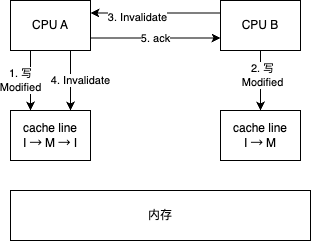

The diagram above was exported from draw.io. Its source (the exported page's mxGraphModel, read from the mxfile embedded in the PNG):
<mxGraphModel dx="540" dy="346" grid="1" gridSize="10" guides="1" tooltips="1" connect="1" arrows="1" fold="1" page="1" pageScale="1" pageWidth="827" pageHeight="1169" math="0" shadow="0">
  <root>
    <mxCell id="0" />
    <mxCell id="1" parent="0" />
    <mxCell id="_rHuYjgHixkglDDAwdCL-1" style="edgeStyle=orthogonalEdgeStyle;rounded=0;orthogonalLoop=1;jettySize=auto;html=1;exitX=0.25;exitY=1;exitDx=0;exitDy=0;entryX=0.25;entryY=0;entryDx=0;entryDy=0;" edge="1" parent="1" source="_rHuYjgHixkglDDAwdCL-6" target="_rHuYjgHixkglDDAwdCL-15">
      <mxGeometry relative="1" as="geometry" />
    </mxCell>
    <mxCell id="_rHuYjgHixkglDDAwdCL-2" value="1. 写&lt;br&gt;Modified" style="edgeLabel;html=1;align=center;verticalAlign=middle;resizable=0;points=[];" vertex="1" connectable="0" parent="_rHuYjgHixkglDDAwdCL-1">
      <mxGeometry x="-0.1667" y="-3" relative="1" as="geometry">
        <mxPoint x="-7" y="5" as="offset" />
      </mxGeometry>
    </mxCell>
    <mxCell id="_rHuYjgHixkglDDAwdCL-23" value="4. Invalidate" style="edgeStyle=orthogonalEdgeStyle;rounded=0;orthogonalLoop=1;jettySize=auto;html=1;exitX=0.75;exitY=1;exitDx=0;exitDy=0;entryX=0.75;entryY=0;entryDx=0;entryDy=0;" edge="1" parent="1" source="_rHuYjgHixkglDDAwdCL-6" target="_rHuYjgHixkglDDAwdCL-15">
      <mxGeometry y="10" relative="1" as="geometry">
        <mxPoint as="offset" />
      </mxGeometry>
    </mxCell>
    <mxCell id="_rHuYjgHixkglDDAwdCL-24" value="5. ack" style="edgeStyle=orthogonalEdgeStyle;rounded=0;orthogonalLoop=1;jettySize=auto;html=1;exitX=1;exitY=0.75;exitDx=0;exitDy=0;entryX=0;entryY=0.75;entryDx=0;entryDy=0;" edge="1" parent="1" source="_rHuYjgHixkglDDAwdCL-6" target="_rHuYjgHixkglDDAwdCL-12">
      <mxGeometry relative="1" as="geometry" />
    </mxCell>
    <mxCell id="_rHuYjgHixkglDDAwdCL-6" value="CPU A" style="rounded=0;whiteSpace=wrap;html=1;" vertex="1" parent="1">
      <mxGeometry x="110" y="180" width="80" height="50" as="geometry" />
    </mxCell>
    <mxCell id="_rHuYjgHixkglDDAwdCL-7" style="edgeStyle=orthogonalEdgeStyle;rounded=0;orthogonalLoop=1;jettySize=auto;html=1;exitX=0.5;exitY=1;exitDx=0;exitDy=0;entryX=0.5;entryY=0;entryDx=0;entryDy=0;" edge="1" parent="1" source="_rHuYjgHixkglDDAwdCL-12" target="_rHuYjgHixkglDDAwdCL-19">
      <mxGeometry relative="1" as="geometry" />
    </mxCell>
    <mxCell id="_rHuYjgHixkglDDAwdCL-8" value="2. 写&lt;br&gt;Modified" style="edgeLabel;html=1;align=center;verticalAlign=middle;resizable=0;points=[];" vertex="1" connectable="0" parent="_rHuYjgHixkglDDAwdCL-7">
      <mxGeometry x="-0.1833" y="2" relative="1" as="geometry">
        <mxPoint as="offset" />
      </mxGeometry>
    </mxCell>
    <mxCell id="_rHuYjgHixkglDDAwdCL-20" style="edgeStyle=orthogonalEdgeStyle;rounded=0;orthogonalLoop=1;jettySize=auto;html=1;exitX=0;exitY=0.25;exitDx=0;exitDy=0;entryX=1;entryY=0.25;entryDx=0;entryDy=0;" edge="1" parent="1" source="_rHuYjgHixkglDDAwdCL-12" target="_rHuYjgHixkglDDAwdCL-6">
      <mxGeometry relative="1" as="geometry" />
    </mxCell>
    <mxCell id="_rHuYjgHixkglDDAwdCL-21" value="3. Invalidate" style="edgeLabel;html=1;align=center;verticalAlign=middle;resizable=0;points=[];" vertex="1" connectable="0" parent="_rHuYjgHixkglDDAwdCL-20">
      <mxGeometry x="0.2769" y="4" relative="1" as="geometry">
        <mxPoint as="offset" />
      </mxGeometry>
    </mxCell>
    <mxCell id="_rHuYjgHixkglDDAwdCL-12" value="CPU B" style="rounded=0;whiteSpace=wrap;html=1;" vertex="1" parent="1">
      <mxGeometry x="320" y="180" width="80" height="50" as="geometry" />
    </mxCell>
    <mxCell id="_rHuYjgHixkglDDAwdCL-15" value="cache line&lt;br&gt;I → M → I" style="rounded=0;whiteSpace=wrap;html=1;" vertex="1" parent="1">
      <mxGeometry x="110" y="290" width="80" height="50" as="geometry" />
    </mxCell>
    <mxCell id="_rHuYjgHixkglDDAwdCL-16" value="内存" style="rounded=0;whiteSpace=wrap;html=1;" vertex="1" parent="1">
      <mxGeometry x="110" y="370" width="300" height="50" as="geometry" />
    </mxCell>
    <mxCell id="_rHuYjgHixkglDDAwdCL-19" value="cache line&lt;br&gt;I → M" style="rounded=0;whiteSpace=wrap;html=1;" vertex="1" parent="1">
      <mxGeometry x="320" y="290" width="80" height="50" as="geometry" />
    </mxCell>
  </root>
</mxGraphModel>